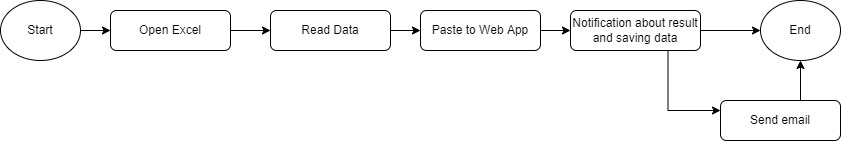

The diagram above was exported from draw.io. Its source (the exported page's mxGraphModel, read from the mxfile embedded in the PNG):
<mxGraphModel dx="2889" dy="1122" grid="1" gridSize="10" guides="1" tooltips="1" connect="1" arrows="1" fold="1" page="1" pageScale="1" pageWidth="827" pageHeight="1169" math="0" shadow="0">
  <root>
    <mxCell id="WIyWlLk6GJQsqaUBKTNV-0" />
    <mxCell id="WIyWlLk6GJQsqaUBKTNV-1" parent="WIyWlLk6GJQsqaUBKTNV-0" />
    <mxCell id="gTKd4Mym_wWPZsdT25Fb-13" value="" style="edgeStyle=orthogonalEdgeStyle;rounded=0;orthogonalLoop=1;jettySize=auto;html=1;" parent="WIyWlLk6GJQsqaUBKTNV-1" source="WIyWlLk6GJQsqaUBKTNV-3" target="gTKd4Mym_wWPZsdT25Fb-1" edge="1">
      <mxGeometry relative="1" as="geometry" />
    </mxCell>
    <mxCell id="WIyWlLk6GJQsqaUBKTNV-3" value="Open Excel" style="rounded=1;whiteSpace=wrap;html=1;fontSize=12;glass=0;strokeWidth=1;shadow=0;" parent="WIyWlLk6GJQsqaUBKTNV-1" vertex="1">
      <mxGeometry x="-11" y="210" width="120" height="40" as="geometry" />
    </mxCell>
    <mxCell id="gTKd4Mym_wWPZsdT25Fb-14" value="" style="edgeStyle=orthogonalEdgeStyle;rounded=0;orthogonalLoop=1;jettySize=auto;html=1;" parent="WIyWlLk6GJQsqaUBKTNV-1" source="gTKd4Mym_wWPZsdT25Fb-1" target="gTKd4Mym_wWPZsdT25Fb-2" edge="1">
      <mxGeometry relative="1" as="geometry" />
    </mxCell>
    <mxCell id="gTKd4Mym_wWPZsdT25Fb-1" value="Read Data" style="rounded=1;whiteSpace=wrap;html=1;fontSize=12;glass=0;strokeWidth=1;shadow=0;" parent="WIyWlLk6GJQsqaUBKTNV-1" vertex="1">
      <mxGeometry x="149" y="210" width="120" height="40" as="geometry" />
    </mxCell>
    <mxCell id="gTKd4Mym_wWPZsdT25Fb-15" value="" style="edgeStyle=orthogonalEdgeStyle;rounded=0;orthogonalLoop=1;jettySize=auto;html=1;" parent="WIyWlLk6GJQsqaUBKTNV-1" source="gTKd4Mym_wWPZsdT25Fb-2" target="gTKd4Mym_wWPZsdT25Fb-3" edge="1">
      <mxGeometry relative="1" as="geometry" />
    </mxCell>
    <mxCell id="gTKd4Mym_wWPZsdT25Fb-2" value="Paste to Web App" style="rounded=1;whiteSpace=wrap;html=1;fontSize=12;glass=0;strokeWidth=1;shadow=0;" parent="WIyWlLk6GJQsqaUBKTNV-1" vertex="1">
      <mxGeometry x="299" y="210" width="120" height="40" as="geometry" />
    </mxCell>
    <mxCell id="gTKd4Mym_wWPZsdT25Fb-16" value="" style="edgeStyle=orthogonalEdgeStyle;rounded=0;orthogonalLoop=1;jettySize=auto;html=1;" parent="WIyWlLk6GJQsqaUBKTNV-1" source="gTKd4Mym_wWPZsdT25Fb-3" target="gTKd4Mym_wWPZsdT25Fb-10" edge="1">
      <mxGeometry relative="1" as="geometry" />
    </mxCell>
    <mxCell id="gTKd4Mym_wWPZsdT25Fb-17" style="edgeStyle=orthogonalEdgeStyle;rounded=0;orthogonalLoop=1;jettySize=auto;html=1;exitX=0.75;exitY=1;exitDx=0;exitDy=0;entryX=0;entryY=0.25;entryDx=0;entryDy=0;" parent="WIyWlLk6GJQsqaUBKTNV-1" source="gTKd4Mym_wWPZsdT25Fb-3" target="gTKd4Mym_wWPZsdT25Fb-4" edge="1">
      <mxGeometry relative="1" as="geometry" />
    </mxCell>
    <mxCell id="gTKd4Mym_wWPZsdT25Fb-3" value="Notification about result and saving data" style="rounded=1;whiteSpace=wrap;html=1;fontSize=12;glass=0;strokeWidth=1;shadow=0;" parent="WIyWlLk6GJQsqaUBKTNV-1" vertex="1">
      <mxGeometry x="449" y="210" width="130" height="40" as="geometry" />
    </mxCell>
    <mxCell id="gTKd4Mym_wWPZsdT25Fb-18" style="edgeStyle=orthogonalEdgeStyle;rounded=0;orthogonalLoop=1;jettySize=auto;html=1;entryX=0.5;entryY=1;entryDx=0;entryDy=0;" parent="WIyWlLk6GJQsqaUBKTNV-1" target="gTKd4Mym_wWPZsdT25Fb-10" edge="1">
      <mxGeometry relative="1" as="geometry">
        <mxPoint x="679" y="300" as="sourcePoint" />
      </mxGeometry>
    </mxCell>
    <mxCell id="gTKd4Mym_wWPZsdT25Fb-4" value="Send email" style="rounded=1;whiteSpace=wrap;html=1;fontSize=12;glass=0;strokeWidth=1;shadow=0;" parent="WIyWlLk6GJQsqaUBKTNV-1" vertex="1">
      <mxGeometry x="599" y="300" width="120" height="40" as="geometry" />
    </mxCell>
    <mxCell id="gTKd4Mym_wWPZsdT25Fb-12" value="" style="edgeStyle=orthogonalEdgeStyle;rounded=0;orthogonalLoop=1;jettySize=auto;html=1;" parent="WIyWlLk6GJQsqaUBKTNV-1" source="gTKd4Mym_wWPZsdT25Fb-9" target="WIyWlLk6GJQsqaUBKTNV-3" edge="1">
      <mxGeometry relative="1" as="geometry" />
    </mxCell>
    <mxCell id="gTKd4Mym_wWPZsdT25Fb-9" value="Start" style="ellipse;whiteSpace=wrap;html=1;" parent="WIyWlLk6GJQsqaUBKTNV-1" vertex="1">
      <mxGeometry x="-121" y="200" width="80" height="60" as="geometry" />
    </mxCell>
    <mxCell id="gTKd4Mym_wWPZsdT25Fb-10" value="End" style="ellipse;whiteSpace=wrap;html=1;" parent="WIyWlLk6GJQsqaUBKTNV-1" vertex="1">
      <mxGeometry x="639" y="200" width="80" height="60" as="geometry" />
    </mxCell>
  </root>
</mxGraphModel>